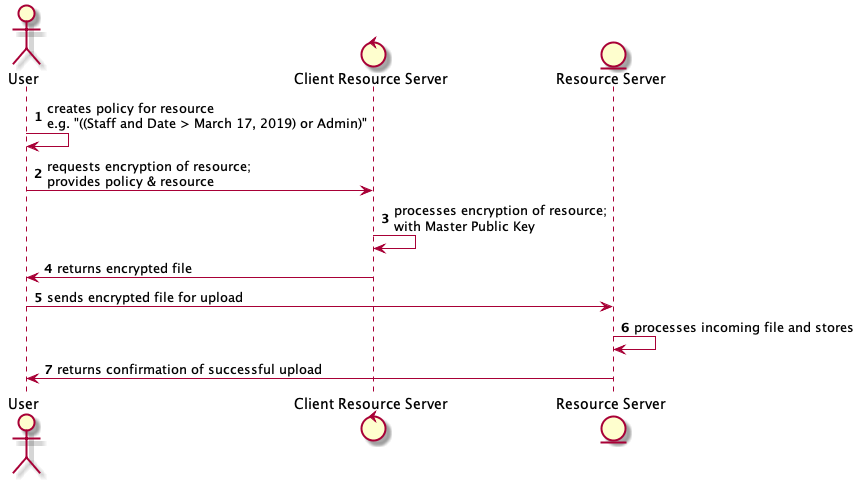

The diagram above was rendered by PlantUML. Its source (embedded in the PNG):
@startuml
autonumber
actor User
control "Client Resource Server"
entity "Resource Server"
User -> User: creates policy for resource\ne.g. "((Staff and Date > March 17, 2019) or Admin)"
User -> "Client Resource Server": requests encryption of resource;\nprovides policy & resource
"Client Resource Server" -> "Client Resource Server": processes encryption of resource;\nwith Master Public Key
"Client Resource Server" -> User: returns encrypted file
User -> "Resource Server": sends encrypted file for upload
"Resource Server" -> "Resource Server": processes incoming file and stores
"Resource Server" -> User: returns confirmation of successful upload
@enduml